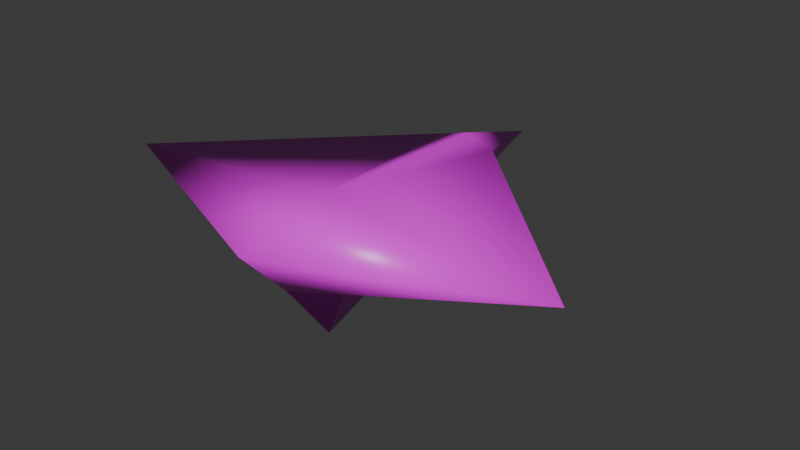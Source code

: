 # Source: paper-airplane.blend  (saved by Blender 4.4.32; exported with 4.5.12 LTS)
import bpy
from mathutils import Matrix  # noqa: F401  (used for matrix-valued properties, if any)

bpy.ops.wm.read_factory_settings(use_empty=True)
scene = bpy.context.scene
scene.name = 'Scene'

# ---- collections
col_collection = bpy.data.collections.new('Collection'); scene.collection.children.link(col_collection)

# ---- images (referenced by path relative to the original .blend; pixels are not part of the script)
import os
ASSET_DIR = os.environ.get("B2B_ASSET_DIR", "")  # directory of the original .blend (textures are referenced by path, not embedded)
HERE = os.path.dirname(os.path.abspath(__file__))  # packed textures are extracted next to this script under _unpacked/

def load_image(name, relpath, width, height, colorspace="sRGB"):
    """Load a texture the original file referenced (path relative to the .blend, or extracted next to this script)."""
    p = next((c for c in (os.path.join(HERE, relpath), os.path.join(ASSET_DIR, relpath)) if relpath and os.path.exists(c)), "")
    if p:
        img = bpy.data.images.load(p, check_existing=True)
        img.name = name
    else:  # same state as the original file: an image datablock whose file is absent (Cycles renders it pink)
        img = bpy.data.images.new(name, width, height)
        img.source = "FILE"
        img.filepath = "//" + (relpath or name)
    img.colorspace_settings.name = colorspace
    return img
img_fab_linenbeige_jpg = load_image('FAB_LINENBEIGE.jpg', 'FAB_LINENBEIGE.jpg', 1024, 1024, 'sRGB')

# ---- materials (node trees are filled in below, after node groups)
mat_material = bpy.data.materials.new('Material')
mat_material.alpha_threshold = 0.0
mat_material.roughness = 0.5
mat_material.line_color = (0.0, 0.0, 0.0, 1.0)

# ---- material node trees
mat_material.use_nodes = True; mat_material.node_tree.nodes.clear()
_N = mat_material.node_tree.nodes; _L = mat_material.node_tree.links
n0 = _N.new('ShaderNodeOutputMaterial'); n0.name = 'Material Output'; n0.location = (300, 300)
n1 = _N.new('ShaderNodeBsdfPrincipled'); n1.name = 'Principled BSDF'; n1.location = (10, 300)
n1.inputs[2].default_value = 0.3818
n2 = _N.new('ShaderNodeTexImage'); n2.name = 'Image Texture'; n2.location = (-358, 214)
n2.image = img_fab_linenbeige_jpg
_L.new(n1.outputs[0], n0.inputs[0])
_L.new(n2.outputs[0], n1.inputs[0])
n0.is_active_output = True

# ---- world
world_world = bpy.data.worlds.new('World'); scene.world = world_world
world_world.use_nodes = True; world_world.node_tree.nodes.clear()
_N = world_world.node_tree.nodes; _L = world_world.node_tree.links
n0 = _N.new('ShaderNodeOutputWorld'); n0.name = 'World Output'; n0.location = (300, 300)
n1 = _N.new('ShaderNodeBackground'); n1.name = 'Background'; n1.location = (10, 300)
n1.inputs[0].default_value = (0.05088, 0.05088, 0.05088, 1.0)
_L.new(n1.outputs[0], n0.inputs[0])
n0.is_active_output = True
world_world.color = (0.05088, 0.05088, 0.05088)
world_world.sun_shadow_jitter_overblur = 0.0

# ---- meshes
me_cube = bpy.data.meshes.new('Cube')
me_cube.from_pydata([(0.08479, 1.0, -0.1903), (0.317, 1.0, 0.2234), (0.2675, -1.0, -0.3365), (2.4, -1.0, 0.2), (-0.08479, 1.0, -0.1903), (-0.317, 1.0, 0.2234), (-0.2675, -1.0, -0.3365), (-2.4, -1.0, 0.2), (0.0, 1.0, 0.317), (0.0, -1.0, -1.0), (0.0, -1.0, 0.4), (0.0, 1.0, -0.317), (0.0, 2.0, 0.01853), (0.0, -2.0, 0.2), (0.0, -1.5, -0.3365)], [], [(2, 14, 9), (11, 12, 0), (10, 13, 3), (1, 3, 2, 0), (4, 11, 9, 6), (5, 4, 6, 7), (5, 8, 12), (1, 12, 8), (10, 8, 5, 7), (0, 2, 9, 11), (10, 7, 13), (0, 12, 1), (6, 9, 14), (7, 6, 14, 13), (3, 13, 14, 2), (10, 3, 1, 8), (11, 4, 12), (4, 5, 12)])
me_cube.polygons.foreach_set('use_smooth', [True] * 18)
_uv = me_cube.uv_layers.new(name='UVMap')
_uv.uv.foreach_set('vector', [0.3478, 0.4232, 0.2717, 0.4232, 0.3478, 0.2717, 0.6522, 0.4276, 0.8044, 0.5042, 0.6522, 0.4565, 0.5, 0.2717, 0.5, 0.04338, 0.8653, 0.2717, 0.5483, 0.7283, 0.8653, 0.2717, 0.5407, 0.2717, 0.5129, 0.7283, 0.6522, 0.4565, 0.6522, 0.4276, 0.3478, 0.2717, 0.3478, 0.4232, 0.4517, 0.7283, 0.4871, 0.7283, 0.4593, 0.2717, 0.1347, 0.2717, 0.4517, 0.7283, 0.5, 0.7283, 0.5, 0.9566, 0.5483, 0.7283, 0.5, 0.9566, 0.5, 0.7283, 0.5, 0.2717, 0.5, 0.7283, 0.4517, 0.7283, 0.1347, 0.2717, 0.6522, 0.4565, 0.3478, 0.4232, 0.3478, 0.2717, 0.6522, 0.4276, 0.5, 0.2717, 0.1347, 0.2717, 0.5, 0.04338, 0.6522, 0.4565, 0.8044, 0.5042, 0.6522, 0.551, 0.3478, 0.4232, 0.3478, 0.2717, 0.2717, 0.4232, 0.1347, 0.2717, 0.4593, 0.2717, 0.5, 0.1575, 0.5, 0.04338, 0.8653, 0.2717, 0.5, 0.04338, 0.5, 0.1575, 0.5407, 0.2717, 0.5, 0.2717, 0.8653, 0.2717, 0.5483, 0.7283, 0.5, 0.7283, 0.6522, 0.4276, 0.6522, 0.4565, 0.8044, 0.5042, 0.6522, 0.4565, 0.6522, 0.551, 0.8044, 0.5042])
me_cube.materials.append(mat_material)
me_cube.use_mirror_x = True
me_cube.use_mirror_vertex_groups = False
me_cube.update()
me_cube.normals_split_custom_set([tuple(v) for v in zip(*[iter([0.5077, -0.01249, -0.8614, 0.0, -0.5567, -0.8307, 1.67e-05, 0.0485, -0.9988, -8.21e-07, 0.2983, -0.9545, -5.433e-06, 1.0, -5.434e-05, 0.5586, 0.2232, -0.7988, -4.878e-06, -0.01191, 0.9999, -1.359e-06, -0.9976, 0.06985, 0.9701, -0.06875, 0.2328, 0.8311, 0.5111, 0.2191, 0.9701, -0.06875, 0.2328, 0.5077, -0.01249, -0.8614, 0.5586, 0.2232, -0.7988, -0.5586, 0.2232, -0.7988, -8.21e-07, 0.2983, -0.9545, 1.67e-05, 0.0485, -0.9988, -0.5077, -0.01251, -0.8614, -0.8311, 0.5111, 0.2191, -0.5586, 0.2232, -0.7988, -0.5077, -0.01251, -0.8614, -0.9701, -0.06875, 0.2328, -0.8311, 0.5111, 0.2191, 8.803e-06, 0.08341, 0.9965, -5.433e-06, 1.0, -5.434e-05, 0.8311, 0.5111, 0.2191, -5.433e-06, 1.0, -5.434e-05, 8.803e-06, 0.08341, 0.9965, -4.878e-06, -0.01191, 0.9999, 8.803e-06, 0.08341, 0.9965, -0.8311, 0.5111, 0.2191, -0.9701, -0.06875, 0.2328, 0.5586, 0.2232, -0.7988, 0.5077, -0.01249, -0.8614, 1.67e-05, 0.0485, -0.9988, -8.21e-07, 0.2983, -0.9545, -4.878e-06, -0.01191, 0.9999, -0.9701, -0.06875, 0.2328, -1.359e-06, -0.9976, 0.06985, 0.5586, 0.2232, -0.7988, -5.433e-06, 1.0, -5.434e-05, 0.8311, 0.5111, 0.2191, -0.5077, -0.01251, -0.8614, 1.67e-05, 0.0485, -0.9988, 0.0, -0.5567, -0.8307, -0.9701, -0.06875, 0.2328, -0.5077, -0.01251, -0.8614, 0.0, -0.5567, -0.8307, -1.359e-06, -0.9976, 0.06985, 0.9701, -0.06875, 0.2328, -1.359e-06, -0.9976, 0.06985, 0.0, -0.5567, -0.8307, 0.5077, -0.01249, -0.8614, -4.878e-06, -0.01191, 0.9999, 0.9701, -0.06875, 0.2328, 0.8311, 0.5111, 0.2191, 8.803e-06, 0.08341, 0.9965, -8.21e-07, 0.2983, -0.9545, -0.5586, 0.2232, -0.7988, -5.433e-06, 1.0, -5.434e-05, -0.5586, 0.2232, -0.7988, -0.8311, 0.5111, 0.2191, -5.433e-06, 1.0, -5.434e-05])] * 3)])

# ---- objects
ob_cube = bpy.data.objects.new('Cube', me_cube)

# ---- transforms, parenting, visibility, modifiers, constraints
ob_cube.location = (0.0, 0.0, 0.0)
ob_cube.scale = (0.5, 0.5, 0.5)
ob_cube.lock_rotations_4d = False
ob_cube.empty_display_type = 'ARROWS'
ob_cube.lineart.crease_threshold = 0.0
ob_cube.use_mesh_mirror_x = True

# ---- collection membership
col_collection.objects.link(ob_cube)

# ---- scene / render settings (as saved in the file)
scene.frame_start = 1; scene.frame_end = 250; scene.frame_set(1)
scene.render.engine = 'BLENDER_EEVEE_NEXT'
bpy.context.view_layer.update()

# ---- added for rendering (the .blend has no active camera and no usable light): camera, sun
cam_auto = bpy.data.cameras.new('AutoCamera')
cam_auto.lens = 50.0
cam_auto.sensor_width = 36.0
cam_auto.clip_end = 1000.0
ob_auto_camera = bpy.data.objects.new('AutoCamera', cam_auto)
scene.collection.objects.link(ob_auto_camera)
ob_auto_camera.location = (2.96216, -3.5546, 2.21973)
ob_auto_camera.rotation_euler = (1.09748, -7.21219e-08, 0.694738)
scene.camera = ob_auto_camera
light_auto_sun = bpy.data.lights.new('AutoSun', 'SUN')
light_auto_sun.energy = 3.0
light_auto_sun.angle = 0.0523599
ob_auto_sun = bpy.data.objects.new('AutoSun', light_auto_sun)
scene.collection.objects.link(ob_auto_sun)
ob_auto_sun.rotation_euler = (0.872665, 0.174533, 0.523599)
bpy.context.view_layer.update()
